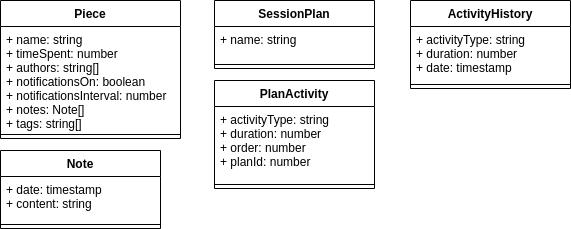

The diagram above was exported from draw.io. Its source (the exported page's mxGraphModel, read from the mxfile embedded in the PNG):
<mxGraphModel dx="1422" dy="806" grid="1" gridSize="10" guides="1" tooltips="1" connect="1" arrows="1" fold="1" page="1" pageScale="1" pageWidth="827" pageHeight="1169" math="0" shadow="0">
  <root>
    <mxCell id="0" />
    <mxCell id="1" parent="0" />
    <mxCell id="2FC6QQBBw6xceyDB92e7-1" value="Piece" style="swimlane;fontStyle=1;align=center;verticalAlign=top;childLayout=stackLayout;horizontal=1;startSize=26;horizontalStack=0;resizeParent=1;resizeParentMax=0;resizeLast=0;collapsible=1;marginBottom=0;" vertex="1" parent="1">
      <mxGeometry x="40" y="80" width="180" height="138" as="geometry" />
    </mxCell>
    <mxCell id="2FC6QQBBw6xceyDB92e7-2" value="+ name: string&#10;+ timeSpent: number&#10;+ authors: string[]&#10;+ notificationsOn: boolean&#10;+ notificationsInterval: number&#10;+ notes: Note[]&#10;+ tags: string[]" style="text;strokeColor=none;fillColor=none;align=left;verticalAlign=top;spacingLeft=4;spacingRight=4;overflow=hidden;rotatable=0;points=[[0,0.5],[1,0.5]];portConstraint=eastwest;" vertex="1" parent="2FC6QQBBw6xceyDB92e7-1">
      <mxGeometry y="26" width="180" height="104" as="geometry" />
    </mxCell>
    <mxCell id="2FC6QQBBw6xceyDB92e7-3" value="" style="line;strokeWidth=1;fillColor=none;align=left;verticalAlign=middle;spacingTop=-1;spacingLeft=3;spacingRight=3;rotatable=0;labelPosition=right;points=[];portConstraint=eastwest;" vertex="1" parent="2FC6QQBBw6xceyDB92e7-1">
      <mxGeometry y="130" width="180" height="8" as="geometry" />
    </mxCell>
    <mxCell id="2FC6QQBBw6xceyDB92e7-5" value="Note" style="swimlane;fontStyle=1;align=center;verticalAlign=top;childLayout=stackLayout;horizontal=1;startSize=26;horizontalStack=0;resizeParent=1;resizeParentMax=0;resizeLast=0;collapsible=1;marginBottom=0;" vertex="1" parent="1">
      <mxGeometry x="40" y="230" width="160" height="78" as="geometry" />
    </mxCell>
    <mxCell id="2FC6QQBBw6xceyDB92e7-6" value="+ date: timestamp&#10;+ content: string" style="text;strokeColor=none;fillColor=none;align=left;verticalAlign=top;spacingLeft=4;spacingRight=4;overflow=hidden;rotatable=0;points=[[0,0.5],[1,0.5]];portConstraint=eastwest;" vertex="1" parent="2FC6QQBBw6xceyDB92e7-5">
      <mxGeometry y="26" width="160" height="44" as="geometry" />
    </mxCell>
    <mxCell id="2FC6QQBBw6xceyDB92e7-7" value="" style="line;strokeWidth=1;fillColor=none;align=left;verticalAlign=middle;spacingTop=-1;spacingLeft=3;spacingRight=3;rotatable=0;labelPosition=right;points=[];portConstraint=eastwest;" vertex="1" parent="2FC6QQBBw6xceyDB92e7-5">
      <mxGeometry y="70" width="160" height="8" as="geometry" />
    </mxCell>
    <mxCell id="2FC6QQBBw6xceyDB92e7-9" value="SessionPlan" style="swimlane;fontStyle=1;align=center;verticalAlign=top;childLayout=stackLayout;horizontal=1;startSize=26;horizontalStack=0;resizeParent=1;resizeParentMax=0;resizeLast=0;collapsible=1;marginBottom=0;" vertex="1" parent="1">
      <mxGeometry x="254" y="80" width="160" height="68" as="geometry" />
    </mxCell>
    <mxCell id="2FC6QQBBw6xceyDB92e7-10" value="+ name: string" style="text;strokeColor=none;fillColor=none;align=left;verticalAlign=top;spacingLeft=4;spacingRight=4;overflow=hidden;rotatable=0;points=[[0,0.5],[1,0.5]];portConstraint=eastwest;" vertex="1" parent="2FC6QQBBw6xceyDB92e7-9">
      <mxGeometry y="26" width="160" height="34" as="geometry" />
    </mxCell>
    <mxCell id="2FC6QQBBw6xceyDB92e7-11" value="" style="line;strokeWidth=1;fillColor=none;align=left;verticalAlign=middle;spacingTop=-1;spacingLeft=3;spacingRight=3;rotatable=0;labelPosition=right;points=[];portConstraint=eastwest;" vertex="1" parent="2FC6QQBBw6xceyDB92e7-9">
      <mxGeometry y="60" width="160" height="8" as="geometry" />
    </mxCell>
    <mxCell id="2FC6QQBBw6xceyDB92e7-13" value="PlanActivity" style="swimlane;fontStyle=1;align=center;verticalAlign=top;childLayout=stackLayout;horizontal=1;startSize=26;horizontalStack=0;resizeParent=1;resizeParentMax=0;resizeLast=0;collapsible=1;marginBottom=0;" vertex="1" parent="1">
      <mxGeometry x="254" y="160" width="160" height="108" as="geometry" />
    </mxCell>
    <mxCell id="2FC6QQBBw6xceyDB92e7-14" value="+ activityType: string&#10;+ duration: number&#10;+ order: number&#10;+ planId: number" style="text;strokeColor=none;fillColor=none;align=left;verticalAlign=top;spacingLeft=4;spacingRight=4;overflow=hidden;rotatable=0;points=[[0,0.5],[1,0.5]];portConstraint=eastwest;" vertex="1" parent="2FC6QQBBw6xceyDB92e7-13">
      <mxGeometry y="26" width="160" height="74" as="geometry" />
    </mxCell>
    <mxCell id="2FC6QQBBw6xceyDB92e7-15" value="" style="line;strokeWidth=1;fillColor=none;align=left;verticalAlign=middle;spacingTop=-1;spacingLeft=3;spacingRight=3;rotatable=0;labelPosition=right;points=[];portConstraint=eastwest;" vertex="1" parent="2FC6QQBBw6xceyDB92e7-13">
      <mxGeometry y="100" width="160" height="8" as="geometry" />
    </mxCell>
    <mxCell id="2FC6QQBBw6xceyDB92e7-19" value="ActivityHistory" style="swimlane;fontStyle=1;align=center;verticalAlign=top;childLayout=stackLayout;horizontal=1;startSize=26;horizontalStack=0;resizeParent=1;resizeParentMax=0;resizeLast=0;collapsible=1;marginBottom=0;" vertex="1" parent="1">
      <mxGeometry x="450" y="80" width="160" height="88" as="geometry" />
    </mxCell>
    <mxCell id="2FC6QQBBw6xceyDB92e7-20" value="+ activityType: string&#10;+ duration: number&#10;+ date: timestamp" style="text;strokeColor=none;fillColor=none;align=left;verticalAlign=top;spacingLeft=4;spacingRight=4;overflow=hidden;rotatable=0;points=[[0,0.5],[1,0.5]];portConstraint=eastwest;" vertex="1" parent="2FC6QQBBw6xceyDB92e7-19">
      <mxGeometry y="26" width="160" height="54" as="geometry" />
    </mxCell>
    <mxCell id="2FC6QQBBw6xceyDB92e7-21" value="" style="line;strokeWidth=1;fillColor=none;align=left;verticalAlign=middle;spacingTop=-1;spacingLeft=3;spacingRight=3;rotatable=0;labelPosition=right;points=[];portConstraint=eastwest;" vertex="1" parent="2FC6QQBBw6xceyDB92e7-19">
      <mxGeometry y="80" width="160" height="8" as="geometry" />
    </mxCell>
  </root>
</mxGraphModel>